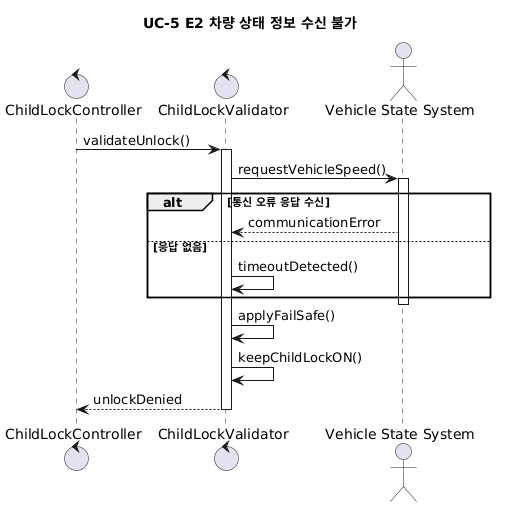

The diagram above was rendered by PlantUML. Its source (embedded in the PNG):
@startuml
title UC-5 E2 차량 상태 정보 수신 불가

control "ChildLockController" as CLC
control "ChildLockValidator" as CLV
actor "Vehicle State System" as VSS

CLC -> CLV : validateUnlock()
activate CLV

CLV -> VSS : requestVehicleSpeed()
activate VSS

alt 통신 오류 응답 수신
    VSS --> CLV : communicationError
else 응답 없음
    CLV -> CLV : timeoutDetected()
end

deactivate VSS

CLV -> CLV : applyFailSafe()
CLV -> CLV : keepChildLockON()
CLV --> CLC : unlockDenied

deactivate CLV
@enduml